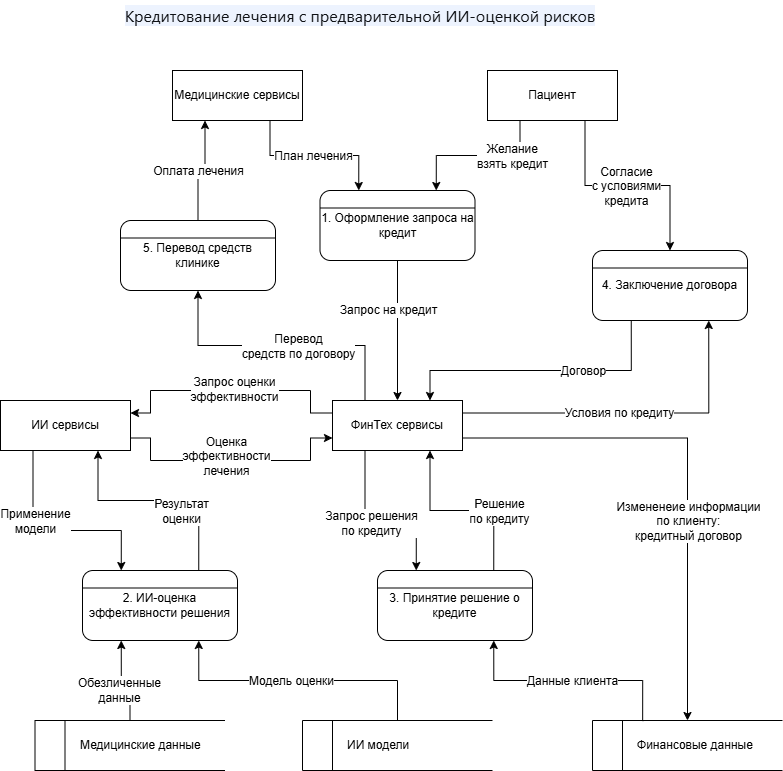

The diagram above was exported from draw.io. Its source (the exported page's mxGraphModel, read from the mxfile embedded in the PNG):
<mxGraphModel dx="2066" dy="1201" grid="1" gridSize="10" guides="1" tooltips="1" connect="1" arrows="1" fold="1" page="1" pageScale="1" pageWidth="4681" pageHeight="3300" math="0" shadow="0">
  <root>
    <mxCell id="0" />
    <mxCell id="1" parent="0" />
    <mxCell id="hb-e1i1h1L6vP3Re0U_k-1" value="&lt;span style=&quot;color: rgb(15, 17, 21); font-family: quote-cjk-patch, Inter, system-ui, -apple-system, BlinkMacSystemFont, &amp;quot;Segoe UI&amp;quot;, Roboto, Oxygen, Ubuntu, Cantarell, &amp;quot;Open Sans&amp;quot;, &amp;quot;Helvetica Neue&amp;quot;, sans-serif; font-size: 16px; font-variant-ligatures: no-contextual; text-align: start; white-space-collapse: preserve; background-color: rgb(237, 243, 254);&quot;&gt;Кредитование лечения с предварительной ИИ-оценкой рисков&lt;/span&gt;" style="text;html=1;whiteSpace=wrap;strokeColor=none;fillColor=none;align=center;verticalAlign=middle;rounded=0;" parent="1" vertex="1">
      <mxGeometry x="160" y="40" width="480" height="30" as="geometry" />
    </mxCell>
    <mxCell id="hb-e1i1h1L6vP3Re0U_k-3" value="Пациент" style="html=1;dashed=0;whiteSpace=wrap;" parent="1" vertex="1">
      <mxGeometry x="527" y="110" width="130" height="50" as="geometry" />
    </mxCell>
    <mxCell id="hb-e1i1h1L6vP3Re0U_k-4" value="Медицинские сервисы" style="html=1;dashed=0;whiteSpace=wrap;" parent="1" vertex="1">
      <mxGeometry x="212" y="110" width="130" height="50" as="geometry" />
    </mxCell>
    <mxCell id="hb-e1i1h1L6vP3Re0U_k-5" value="ФинТех сервисы" style="html=1;dashed=0;whiteSpace=wrap;" parent="1" vertex="1">
      <mxGeometry x="372" y="440" width="130" height="50" as="geometry" />
    </mxCell>
    <mxCell id="hb-e1i1h1L6vP3Re0U_k-6" value="&lt;div style=&quot;text-align: center;&quot;&gt;&lt;span style=&quot;background-color: transparent; color: light-dark(rgb(0, 0, 0), rgb(255, 255, 255)); white-space: pre;&quot;&gt;&#09;&lt;/span&gt;&lt;span style=&quot;background-color: transparent; color: light-dark(rgb(0, 0, 0), rgb(255, 255, 255));&quot;&gt;&amp;nbsp; &amp;nbsp; Медицинские данные&lt;/span&gt;&lt;/div&gt;" style="html=1;dashed=0;whiteSpace=wrap;shape=mxgraph.dfd.dataStoreID;align=left;spacingLeft=3;points=[[0,0],[0.5,0],[1,0],[0,0.5],[1,0.5],[0,1],[0.5,1],[1,1]];" parent="1" vertex="1">
      <mxGeometry x="74.5" y="760" width="190" height="50" as="geometry" />
    </mxCell>
    <mxCell id="hb-e1i1h1L6vP3Re0U_k-7" value="&lt;div style=&quot;text-align: center;&quot;&gt;&lt;span style=&quot;background-color: transparent; color: light-dark(rgb(0, 0, 0), rgb(255, 255, 255)); white-space: pre;&quot;&gt;&#09;&lt;/span&gt;&lt;span style=&quot;background-color: transparent; color: light-dark(rgb(0, 0, 0), rgb(255, 255, 255));&quot;&gt;&amp;nbsp; &amp;nbsp; Финансовые данные&lt;/span&gt;&lt;/div&gt;" style="html=1;dashed=0;whiteSpace=wrap;shape=mxgraph.dfd.dataStoreID;align=left;spacingLeft=3;points=[[0,0],[0.5,0],[1,0],[0,0.5],[1,0.5],[0,1],[0.5,1],[1,1]];" parent="1" vertex="1">
      <mxGeometry x="632" y="760" width="190" height="50" as="geometry" />
    </mxCell>
    <mxCell id="hb-e1i1h1L6vP3Re0U_k-8" value="&lt;div style=&quot;text-align: center;&quot;&gt;&lt;span style=&quot;background-color: transparent; color: light-dark(rgb(0, 0, 0), rgb(255, 255, 255)); white-space: pre;&quot;&gt;&#09;&lt;/span&gt;&lt;span style=&quot;background-color: transparent; color: light-dark(rgb(0, 0, 0), rgb(255, 255, 255));&quot;&gt;&amp;nbsp; &amp;nbsp; ИИ модели&lt;/span&gt;&lt;/div&gt;" style="html=1;dashed=0;whiteSpace=wrap;shape=mxgraph.dfd.dataStoreID;align=left;spacingLeft=3;points=[[0,0],[0.5,0],[1,0],[0,0.5],[1,0.5],[0,1],[0.5,1],[1,1]];" parent="1" vertex="1">
      <mxGeometry x="342" y="760" width="190" height="50" as="geometry" />
    </mxCell>
    <mxCell id="hb-e1i1h1L6vP3Re0U_k-9" value="2. ИИ-оценка эффективности решения" style="rounded=1;whiteSpace=wrap;html=1;verticalAlign=middle;" parent="1" vertex="1">
      <mxGeometry x="122" y="610" width="155" height="70" as="geometry" />
    </mxCell>
    <mxCell id="hb-e1i1h1L6vP3Re0U_k-10" value="1. Оформление запроса на кредит" style="rounded=1;whiteSpace=wrap;html=1;verticalAlign=middle;" parent="1" vertex="1">
      <mxGeometry x="359.5" y="230" width="155" height="70" as="geometry" />
    </mxCell>
    <mxCell id="hb-e1i1h1L6vP3Re0U_k-11" value="4. Заключение договора" style="rounded=1;whiteSpace=wrap;html=1;verticalAlign=middle;" parent="1" vertex="1">
      <mxGeometry x="632" y="290" width="155" height="70" as="geometry" />
    </mxCell>
    <mxCell id="hb-e1i1h1L6vP3Re0U_k-12" value="5. Перевод средств клинике" style="rounded=1;whiteSpace=wrap;html=1;verticalAlign=middle;" parent="1" vertex="1">
      <mxGeometry x="160" y="260" width="155" height="70" as="geometry" />
    </mxCell>
    <mxCell id="hb-e1i1h1L6vP3Re0U_k-13" style="edgeStyle=orthogonalEdgeStyle;rounded=0;orthogonalLoop=1;jettySize=auto;html=1;exitX=0.75;exitY=1;exitDx=0;exitDy=0;entryX=0.25;entryY=0;entryDx=0;entryDy=0;" parent="1" source="hb-e1i1h1L6vP3Re0U_k-4" target="hb-e1i1h1L6vP3Re0U_k-10" edge="1">
      <mxGeometry relative="1" as="geometry">
        <mxPoint x="492" y="210" as="sourcePoint" />
        <mxPoint x="492" y="310" as="targetPoint" />
      </mxGeometry>
    </mxCell>
    <mxCell id="hb-e1i1h1L6vP3Re0U_k-14" value="&lt;font style=&quot;font-size: 12px;&quot;&gt;План лечения&lt;br&gt;&lt;/font&gt;" style="edgeLabel;html=1;align=center;verticalAlign=middle;resizable=0;points=[];" parent="hb-e1i1h1L6vP3Re0U_k-13" vertex="1" connectable="0">
      <mxGeometry x="-0.1933" relative="1" as="geometry">
        <mxPoint x="14" as="offset" />
      </mxGeometry>
    </mxCell>
    <mxCell id="hb-e1i1h1L6vP3Re0U_k-15" style="edgeStyle=orthogonalEdgeStyle;rounded=0;orthogonalLoop=1;jettySize=auto;html=1;exitX=0.25;exitY=1;exitDx=0;exitDy=0;entryX=0.75;entryY=0;entryDx=0;entryDy=0;" parent="1" source="hb-e1i1h1L6vP3Re0U_k-3" target="hb-e1i1h1L6vP3Re0U_k-10" edge="1">
      <mxGeometry relative="1" as="geometry">
        <mxPoint x="261" y="200" as="sourcePoint" />
        <mxPoint x="412" y="250" as="targetPoint" />
      </mxGeometry>
    </mxCell>
    <mxCell id="hb-e1i1h1L6vP3Re0U_k-16" value="&lt;font style=&quot;font-size: 12px;&quot;&gt;Желание&lt;br&gt;взять кредит&lt;br&gt;&lt;/font&gt;" style="edgeLabel;html=1;align=center;verticalAlign=middle;resizable=0;points=[];" parent="hb-e1i1h1L6vP3Re0U_k-15" vertex="1" connectable="0">
      <mxGeometry x="-0.1933" relative="1" as="geometry">
        <mxPoint x="19" as="offset" />
      </mxGeometry>
    </mxCell>
    <mxCell id="hb-e1i1h1L6vP3Re0U_k-18" style="edgeStyle=orthogonalEdgeStyle;rounded=0;orthogonalLoop=1;jettySize=auto;html=1;exitX=0.5;exitY=0;exitDx=0;exitDy=0;entryX=0.25;entryY=1;entryDx=0;entryDy=0;" parent="1" source="hb-e1i1h1L6vP3Re0U_k-6" target="hb-e1i1h1L6vP3Re0U_k-9" edge="1">
      <mxGeometry relative="1" as="geometry">
        <mxPoint x="152" y="860" as="sourcePoint" />
        <mxPoint x="216" y="960" as="targetPoint" />
      </mxGeometry>
    </mxCell>
    <mxCell id="hb-e1i1h1L6vP3Re0U_k-19" value="&lt;font style=&quot;font-size: 12px;&quot;&gt;Обезличенные&lt;br&gt;данные&lt;br&gt;&lt;/font&gt;" style="edgeLabel;html=1;align=center;verticalAlign=middle;resizable=0;points=[];" parent="hb-e1i1h1L6vP3Re0U_k-18" vertex="1" connectable="0">
      <mxGeometry x="-0.1933" relative="1" as="geometry">
        <mxPoint x="-11" y="5" as="offset" />
      </mxGeometry>
    </mxCell>
    <mxCell id="hb-e1i1h1L6vP3Re0U_k-21" style="edgeStyle=orthogonalEdgeStyle;rounded=0;orthogonalLoop=1;jettySize=auto;html=1;exitX=0.5;exitY=1;exitDx=0;exitDy=0;entryX=0.5;entryY=0;entryDx=0;entryDy=0;" parent="1" source="hb-e1i1h1L6vP3Re0U_k-10" target="hb-e1i1h1L6vP3Re0U_k-5" edge="1">
      <mxGeometry relative="1" as="geometry">
        <mxPoint x="552" y="270" as="sourcePoint" />
        <mxPoint x="616" y="370" as="targetPoint" />
      </mxGeometry>
    </mxCell>
    <mxCell id="hb-e1i1h1L6vP3Re0U_k-22" value="&lt;font style=&quot;font-size: 12px;&quot;&gt;Запрос на кредит&lt;br&gt;&lt;/font&gt;" style="edgeLabel;html=1;align=center;verticalAlign=middle;resizable=0;points=[];" parent="hb-e1i1h1L6vP3Re0U_k-21" vertex="1" connectable="0">
      <mxGeometry x="-0.1933" relative="1" as="geometry">
        <mxPoint x="-10" y="-7" as="offset" />
      </mxGeometry>
    </mxCell>
    <mxCell id="hb-e1i1h1L6vP3Re0U_k-23" value="" style="endArrow=none;html=1;rounded=0;exitX=0;exitY=0.25;exitDx=0;exitDy=0;entryX=1;entryY=0.25;entryDx=0;entryDy=0;" parent="1" source="hb-e1i1h1L6vP3Re0U_k-12" target="hb-e1i1h1L6vP3Re0U_k-12" edge="1">
      <mxGeometry width="50" height="50" relative="1" as="geometry">
        <mxPoint x="762" y="260" as="sourcePoint" />
        <mxPoint x="917" y="260" as="targetPoint" />
      </mxGeometry>
    </mxCell>
    <mxCell id="hb-e1i1h1L6vP3Re0U_k-24" value="" style="endArrow=none;html=1;rounded=0;exitX=0;exitY=0.25;exitDx=0;exitDy=0;entryX=1;entryY=0.25;entryDx=0;entryDy=0;" parent="1" source="hb-e1i1h1L6vP3Re0U_k-11" target="hb-e1i1h1L6vP3Re0U_k-11" edge="1">
      <mxGeometry width="50" height="50" relative="1" as="geometry">
        <mxPoint x="762" y="340" as="sourcePoint" />
        <mxPoint x="917" y="340" as="targetPoint" />
      </mxGeometry>
    </mxCell>
    <mxCell id="hb-e1i1h1L6vP3Re0U_k-25" value="" style="endArrow=none;html=1;rounded=0;exitX=0;exitY=0.25;exitDx=0;exitDy=0;entryX=1;entryY=0.25;entryDx=0;entryDy=0;" parent="1" source="hb-e1i1h1L6vP3Re0U_k-9" target="hb-e1i1h1L6vP3Re0U_k-9" edge="1">
      <mxGeometry width="50" height="50" relative="1" as="geometry">
        <mxPoint x="502" y="850" as="sourcePoint" />
        <mxPoint x="657" y="850" as="targetPoint" />
      </mxGeometry>
    </mxCell>
    <mxCell id="hb-e1i1h1L6vP3Re0U_k-26" value="" style="endArrow=none;html=1;rounded=0;exitX=0;exitY=0.25;exitDx=0;exitDy=0;entryX=1;entryY=0.25;entryDx=0;entryDy=0;" parent="1" source="hb-e1i1h1L6vP3Re0U_k-10" target="hb-e1i1h1L6vP3Re0U_k-10" edge="1">
      <mxGeometry width="50" height="50" relative="1" as="geometry">
        <mxPoint x="512" y="410" as="sourcePoint" />
        <mxPoint x="667" y="410" as="targetPoint" />
      </mxGeometry>
    </mxCell>
    <mxCell id="hb-e1i1h1L6vP3Re0U_k-28" style="edgeStyle=orthogonalEdgeStyle;rounded=0;orthogonalLoop=1;jettySize=auto;html=1;exitX=0.5;exitY=0;exitDx=0;exitDy=0;entryX=0.75;entryY=1;entryDx=0;entryDy=0;" parent="1" source="hb-e1i1h1L6vP3Re0U_k-8" target="hb-e1i1h1L6vP3Re0U_k-9" edge="1">
      <mxGeometry relative="1" as="geometry">
        <mxPoint x="412" y="1060" as="sourcePoint" />
        <mxPoint x="526" y="940" as="targetPoint" />
      </mxGeometry>
    </mxCell>
    <mxCell id="hb-e1i1h1L6vP3Re0U_k-29" value="&lt;font style=&quot;font-size: 12px;&quot;&gt;Модель оценки&lt;br&gt;&lt;/font&gt;" style="edgeLabel;html=1;align=center;verticalAlign=middle;resizable=0;points=[];" parent="hb-e1i1h1L6vP3Re0U_k-28" vertex="1" connectable="0">
      <mxGeometry x="-0.1933" relative="1" as="geometry">
        <mxPoint x="-35" as="offset" />
      </mxGeometry>
    </mxCell>
    <mxCell id="hb-e1i1h1L6vP3Re0U_k-30" value="3. Принятие решение о кредите" style="rounded=1;whiteSpace=wrap;html=1;verticalAlign=middle;" parent="1" vertex="1">
      <mxGeometry x="417" y="610" width="155" height="70" as="geometry" />
    </mxCell>
    <mxCell id="hb-e1i1h1L6vP3Re0U_k-31" style="edgeStyle=orthogonalEdgeStyle;rounded=0;orthogonalLoop=1;jettySize=auto;html=1;exitX=1;exitY=0.75;exitDx=0;exitDy=0;entryX=0;entryY=0.75;entryDx=0;entryDy=0;" parent="1" source="CcwsYcRHZ2vD5lYQXWNG-1" target="hb-e1i1h1L6vP3Re0U_k-5" edge="1">
      <mxGeometry relative="1" as="geometry">
        <mxPoint x="651" y="810" as="sourcePoint" />
        <mxPoint x="592" y="690" as="targetPoint" />
        <Array as="points">
          <mxPoint x="190" y="478" />
          <mxPoint x="190" y="500" />
          <mxPoint x="350" y="500" />
          <mxPoint x="350" y="478" />
        </Array>
      </mxGeometry>
    </mxCell>
    <mxCell id="hb-e1i1h1L6vP3Re0U_k-32" value="&lt;font style=&quot;font-size: 12px;&quot;&gt;Оценка&lt;br&gt;эффективности&lt;br&gt;лечения&lt;br&gt;&lt;/font&gt;" style="edgeLabel;html=1;align=center;verticalAlign=middle;resizable=0;points=[];" parent="hb-e1i1h1L6vP3Re0U_k-31" vertex="1" connectable="0">
      <mxGeometry x="-0.1933" relative="1" as="geometry">
        <mxPoint x="18" y="-5" as="offset" />
      </mxGeometry>
    </mxCell>
    <mxCell id="hb-e1i1h1L6vP3Re0U_k-33" style="edgeStyle=orthogonalEdgeStyle;rounded=0;orthogonalLoop=1;jettySize=auto;html=1;exitX=0.264;exitY=0.012;exitDx=0;exitDy=0;entryX=0.75;entryY=1;entryDx=0;entryDy=0;exitPerimeter=0;" parent="1" source="hb-e1i1h1L6vP3Re0U_k-7" target="hb-e1i1h1L6vP3Re0U_k-30" edge="1">
      <mxGeometry relative="1" as="geometry">
        <mxPoint x="1001" y="890" as="sourcePoint" />
        <mxPoint x="942" y="770" as="targetPoint" />
      </mxGeometry>
    </mxCell>
    <mxCell id="hb-e1i1h1L6vP3Re0U_k-34" value="&lt;font style=&quot;font-size: 12px;&quot;&gt;Данные клиента&lt;br&gt;&lt;/font&gt;" style="edgeLabel;html=1;align=center;verticalAlign=middle;resizable=0;points=[];" parent="hb-e1i1h1L6vP3Re0U_k-33" vertex="1" connectable="0">
      <mxGeometry x="-0.1933" relative="1" as="geometry">
        <mxPoint x="-18" as="offset" />
      </mxGeometry>
    </mxCell>
    <mxCell id="hb-e1i1h1L6vP3Re0U_k-35" style="edgeStyle=orthogonalEdgeStyle;rounded=0;orthogonalLoop=1;jettySize=auto;html=1;exitX=0.25;exitY=1;exitDx=0;exitDy=0;entryX=0.25;entryY=0;entryDx=0;entryDy=0;" parent="1" source="hb-e1i1h1L6vP3Re0U_k-5" target="hb-e1i1h1L6vP3Re0U_k-30" edge="1">
      <mxGeometry relative="1" as="geometry">
        <mxPoint x="881" y="340" as="sourcePoint" />
        <mxPoint x="822" y="220" as="targetPoint" />
      </mxGeometry>
    </mxCell>
    <mxCell id="hb-e1i1h1L6vP3Re0U_k-36" value="&lt;font style=&quot;font-size: 12px;&quot;&gt;Запрос решения&lt;br&gt;по кредиту&lt;br&gt;&lt;/font&gt;" style="edgeLabel;html=1;align=center;verticalAlign=middle;resizable=0;points=[];" parent="hb-e1i1h1L6vP3Re0U_k-35" vertex="1" connectable="0">
      <mxGeometry x="-0.1933" relative="1" as="geometry">
        <mxPoint x="-3" y="12" as="offset" />
      </mxGeometry>
    </mxCell>
    <mxCell id="hb-e1i1h1L6vP3Re0U_k-37" style="edgeStyle=orthogonalEdgeStyle;rounded=0;orthogonalLoop=1;jettySize=auto;html=1;exitX=0.75;exitY=0;exitDx=0;exitDy=0;entryX=0.75;entryY=1;entryDx=0;entryDy=0;" parent="1" source="hb-e1i1h1L6vP3Re0U_k-30" target="hb-e1i1h1L6vP3Re0U_k-5" edge="1">
      <mxGeometry relative="1" as="geometry">
        <mxPoint x="1052" y="290" as="sourcePoint" />
        <mxPoint x="1323" y="310" as="targetPoint" />
      </mxGeometry>
    </mxCell>
    <mxCell id="hb-e1i1h1L6vP3Re0U_k-38" value="&lt;font style=&quot;font-size: 12px;&quot;&gt;Решение&lt;br&gt;по кредиту&lt;br&gt;&lt;/font&gt;" style="edgeLabel;html=1;align=center;verticalAlign=middle;resizable=0;points=[];" parent="hb-e1i1h1L6vP3Re0U_k-37" vertex="1" connectable="0">
      <mxGeometry x="-0.1933" relative="1" as="geometry">
        <mxPoint x="19" as="offset" />
      </mxGeometry>
    </mxCell>
    <mxCell id="hb-e1i1h1L6vP3Re0U_k-39" style="edgeStyle=orthogonalEdgeStyle;rounded=0;orthogonalLoop=1;jettySize=auto;html=1;exitX=1;exitY=0.25;exitDx=0;exitDy=0;entryX=0.75;entryY=1;entryDx=0;entryDy=0;" parent="1" source="hb-e1i1h1L6vP3Re0U_k-5" target="hb-e1i1h1L6vP3Re0U_k-11" edge="1">
      <mxGeometry relative="1" as="geometry">
        <mxPoint x="942" y="280" as="sourcePoint" />
        <mxPoint x="1213" y="300" as="targetPoint" />
      </mxGeometry>
    </mxCell>
    <mxCell id="hb-e1i1h1L6vP3Re0U_k-40" value="&lt;font style=&quot;font-size: 12px;&quot;&gt;Условия по кредиту&lt;br&gt;&lt;/font&gt;" style="edgeLabel;html=1;align=center;verticalAlign=middle;resizable=0;points=[];" parent="hb-e1i1h1L6vP3Re0U_k-39" vertex="1" connectable="0">
      <mxGeometry x="-0.1933" relative="1" as="geometry">
        <mxPoint x="19" as="offset" />
      </mxGeometry>
    </mxCell>
    <mxCell id="hb-e1i1h1L6vP3Re0U_k-41" style="edgeStyle=orthogonalEdgeStyle;rounded=0;orthogonalLoop=1;jettySize=auto;html=1;exitX=0.75;exitY=1;exitDx=0;exitDy=0;entryX=0.5;entryY=0;entryDx=0;entryDy=0;" parent="1" source="hb-e1i1h1L6vP3Re0U_k-3" target="hb-e1i1h1L6vP3Re0U_k-11" edge="1">
      <mxGeometry relative="1" as="geometry">
        <mxPoint x="562" y="190" as="sourcePoint" />
        <mxPoint x="833" y="210" as="targetPoint" />
      </mxGeometry>
    </mxCell>
    <mxCell id="hb-e1i1h1L6vP3Re0U_k-42" value="&lt;font style=&quot;font-size: 12px;&quot;&gt;Согласие&lt;br&gt;с условиями&lt;br&gt;кредита&lt;br&gt;&lt;/font&gt;" style="edgeLabel;html=1;align=center;verticalAlign=middle;resizable=0;points=[];" parent="hb-e1i1h1L6vP3Re0U_k-41" vertex="1" connectable="0">
      <mxGeometry x="-0.1933" relative="1" as="geometry">
        <mxPoint x="19" as="offset" />
      </mxGeometry>
    </mxCell>
    <mxCell id="hb-e1i1h1L6vP3Re0U_k-43" style="edgeStyle=orthogonalEdgeStyle;rounded=0;orthogonalLoop=1;jettySize=auto;html=1;exitX=0.25;exitY=1;exitDx=0;exitDy=0;entryX=0.75;entryY=0;entryDx=0;entryDy=0;" parent="1" source="hb-e1i1h1L6vP3Re0U_k-11" target="hb-e1i1h1L6vP3Re0U_k-5" edge="1">
      <mxGeometry relative="1" as="geometry">
        <mxPoint x="715.75" y="220" as="sourcePoint" />
        <mxPoint x="652" y="350" as="targetPoint" />
        <Array as="points">
          <mxPoint x="611" y="410" />
          <mxPoint x="470" y="410" />
          <mxPoint x="470" y="440" />
        </Array>
      </mxGeometry>
    </mxCell>
    <mxCell id="hb-e1i1h1L6vP3Re0U_k-44" value="&lt;font style=&quot;font-size: 12px;&quot;&gt;Договор&lt;br&gt;&lt;/font&gt;" style="edgeLabel;html=1;align=center;verticalAlign=middle;resizable=0;points=[];" parent="hb-e1i1h1L6vP3Re0U_k-43" vertex="1" connectable="0">
      <mxGeometry x="-0.1933" relative="1" as="geometry">
        <mxPoint x="15" as="offset" />
      </mxGeometry>
    </mxCell>
    <mxCell id="hb-e1i1h1L6vP3Re0U_k-45" style="edgeStyle=orthogonalEdgeStyle;rounded=0;orthogonalLoop=1;jettySize=auto;html=1;exitX=0.25;exitY=0;exitDx=0;exitDy=0;entryX=0.5;entryY=1;entryDx=0;entryDy=0;" parent="1" source="hb-e1i1h1L6vP3Re0U_k-5" target="hb-e1i1h1L6vP3Re0U_k-12" edge="1">
      <mxGeometry relative="1" as="geometry">
        <mxPoint x="512" y="430" as="sourcePoint" />
        <mxPoint x="783" y="450" as="targetPoint" />
      </mxGeometry>
    </mxCell>
    <mxCell id="hb-e1i1h1L6vP3Re0U_k-46" value="&lt;font style=&quot;font-size: 12px;&quot;&gt;Перевод&lt;br&gt;средств по договору&lt;br&gt;&lt;/font&gt;" style="edgeLabel;html=1;align=center;verticalAlign=middle;resizable=0;points=[];" parent="hb-e1i1h1L6vP3Re0U_k-45" vertex="1" connectable="0">
      <mxGeometry x="-0.1933" relative="1" as="geometry">
        <mxPoint x="-10" as="offset" />
      </mxGeometry>
    </mxCell>
    <mxCell id="hb-e1i1h1L6vP3Re0U_k-47" style="edgeStyle=orthogonalEdgeStyle;rounded=0;orthogonalLoop=1;jettySize=auto;html=1;exitX=0.5;exitY=0;exitDx=0;exitDy=0;entryX=0.25;entryY=1;entryDx=0;entryDy=0;" parent="1" source="hb-e1i1h1L6vP3Re0U_k-12" target="hb-e1i1h1L6vP3Re0U_k-4" edge="1">
      <mxGeometry relative="1" as="geometry">
        <mxPoint x="122" y="300" as="sourcePoint" />
        <mxPoint x="393" y="320" as="targetPoint" />
      </mxGeometry>
    </mxCell>
    <mxCell id="hb-e1i1h1L6vP3Re0U_k-48" value="&lt;font style=&quot;font-size: 12px;&quot;&gt;Оплата лечения&lt;br&gt;&lt;/font&gt;" style="edgeLabel;html=1;align=center;verticalAlign=middle;resizable=0;points=[];" parent="hb-e1i1h1L6vP3Re0U_k-47" vertex="1" connectable="0">
      <mxGeometry x="-0.1933" relative="1" as="geometry">
        <mxPoint y="-7" as="offset" />
      </mxGeometry>
    </mxCell>
    <mxCell id="hb-e1i1h1L6vP3Re0U_k-49" value="" style="endArrow=none;html=1;rounded=0;exitX=0;exitY=0.25;exitDx=0;exitDy=0;entryX=1;entryY=0.25;entryDx=0;entryDy=0;" parent="1" source="hb-e1i1h1L6vP3Re0U_k-30" target="hb-e1i1h1L6vP3Re0U_k-30" edge="1">
      <mxGeometry width="50" height="50" relative="1" as="geometry">
        <mxPoint x="762" y="850" as="sourcePoint" />
        <mxPoint x="917" y="850" as="targetPoint" />
      </mxGeometry>
    </mxCell>
    <mxCell id="hb-e1i1h1L6vP3Re0U_k-50" style="edgeStyle=orthogonalEdgeStyle;rounded=0;orthogonalLoop=1;jettySize=auto;html=1;exitX=1;exitY=0.75;exitDx=0;exitDy=0;entryX=0.5;entryY=0;entryDx=0;entryDy=0;" parent="1" source="hb-e1i1h1L6vP3Re0U_k-5" target="hb-e1i1h1L6vP3Re0U_k-7" edge="1">
      <mxGeometry relative="1" as="geometry">
        <mxPoint x="786" y="595" as="sourcePoint" />
        <mxPoint x="612" y="550" as="targetPoint" />
      </mxGeometry>
    </mxCell>
    <mxCell id="hb-e1i1h1L6vP3Re0U_k-51" value="&lt;font style=&quot;font-size: 12px;&quot;&gt;Измененеие информации&lt;br&gt;по клиенту:&lt;br&gt;кредитный договор&lt;/font&gt;" style="edgeLabel;html=1;align=center;verticalAlign=middle;resizable=0;points=[];" parent="hb-e1i1h1L6vP3Re0U_k-50" vertex="1" connectable="0">
      <mxGeometry x="-0.1933" relative="1" as="geometry">
        <mxPoint x="20" y="83" as="offset" />
      </mxGeometry>
    </mxCell>
    <mxCell id="CcwsYcRHZ2vD5lYQXWNG-1" value="ИИ сервисы" style="html=1;dashed=0;whiteSpace=wrap;" vertex="1" parent="1">
      <mxGeometry x="40" y="440" width="130" height="50" as="geometry" />
    </mxCell>
    <mxCell id="CcwsYcRHZ2vD5lYQXWNG-2" style="edgeStyle=orthogonalEdgeStyle;rounded=0;orthogonalLoop=1;jettySize=auto;html=1;exitX=0;exitY=0.25;exitDx=0;exitDy=0;entryX=1;entryY=0.25;entryDx=0;entryDy=0;" edge="1" parent="1" source="hb-e1i1h1L6vP3Re0U_k-5" target="CcwsYcRHZ2vD5lYQXWNG-1">
      <mxGeometry relative="1" as="geometry">
        <mxPoint x="270" y="480" as="sourcePoint" />
        <mxPoint x="321" y="600" as="targetPoint" />
        <Array as="points">
          <mxPoint x="350" y="452" />
          <mxPoint x="350" y="430" />
          <mxPoint x="190" y="430" />
          <mxPoint x="190" y="452" />
        </Array>
      </mxGeometry>
    </mxCell>
    <mxCell id="CcwsYcRHZ2vD5lYQXWNG-3" value="&lt;font style=&quot;font-size: 12px;&quot;&gt;Запрос оценки&lt;br&gt;эффективности&lt;/font&gt;" style="edgeLabel;html=1;align=center;verticalAlign=middle;resizable=0;points=[];" vertex="1" connectable="0" parent="CcwsYcRHZ2vD5lYQXWNG-2">
      <mxGeometry x="-0.1933" relative="1" as="geometry">
        <mxPoint x="-21" y="-2" as="offset" />
      </mxGeometry>
    </mxCell>
    <mxCell id="CcwsYcRHZ2vD5lYQXWNG-5" style="edgeStyle=orthogonalEdgeStyle;rounded=0;orthogonalLoop=1;jettySize=auto;html=1;exitX=0.25;exitY=1;exitDx=0;exitDy=0;entryX=0.25;entryY=0;entryDx=0;entryDy=0;" edge="1" parent="1" source="CcwsYcRHZ2vD5lYQXWNG-1" target="hb-e1i1h1L6vP3Re0U_k-9">
      <mxGeometry relative="1" as="geometry">
        <mxPoint x="19" y="670" as="sourcePoint" />
        <mxPoint x="10" y="590" as="targetPoint" />
        <Array as="points">
          <mxPoint x="73" y="570" />
          <mxPoint x="161" y="570" />
        </Array>
      </mxGeometry>
    </mxCell>
    <mxCell id="CcwsYcRHZ2vD5lYQXWNG-6" value="&lt;font style=&quot;font-size: 12px;&quot;&gt;Применение&lt;br&gt;модели&lt;/font&gt;" style="edgeLabel;html=1;align=center;verticalAlign=middle;resizable=0;points=[];" vertex="1" connectable="0" parent="CcwsYcRHZ2vD5lYQXWNG-5">
      <mxGeometry x="-0.1933" relative="1" as="geometry">
        <mxPoint x="-2" y="-10" as="offset" />
      </mxGeometry>
    </mxCell>
    <mxCell id="CcwsYcRHZ2vD5lYQXWNG-7" style="edgeStyle=orthogonalEdgeStyle;rounded=0;orthogonalLoop=1;jettySize=auto;html=1;exitX=0.75;exitY=0;exitDx=0;exitDy=0;entryX=0.75;entryY=1;entryDx=0;entryDy=0;" edge="1" parent="1" source="hb-e1i1h1L6vP3Re0U_k-9" target="CcwsYcRHZ2vD5lYQXWNG-1">
      <mxGeometry relative="1" as="geometry">
        <mxPoint x="30" y="650" as="sourcePoint" />
        <mxPoint x="118" y="770" as="targetPoint" />
        <Array as="points">
          <mxPoint x="238" y="540" />
          <mxPoint x="138" y="540" />
        </Array>
      </mxGeometry>
    </mxCell>
    <mxCell id="CcwsYcRHZ2vD5lYQXWNG-8" value="&lt;span style=&quot;font-size: 12px;&quot;&gt;Результат&lt;br&gt;оценки&lt;/span&gt;" style="edgeLabel;html=1;align=center;verticalAlign=middle;resizable=0;points=[];" vertex="1" connectable="0" parent="CcwsYcRHZ2vD5lYQXWNG-7">
      <mxGeometry x="-0.1933" relative="1" as="geometry">
        <mxPoint x="1" y="10" as="offset" />
      </mxGeometry>
    </mxCell>
  </root>
</mxGraphModel>